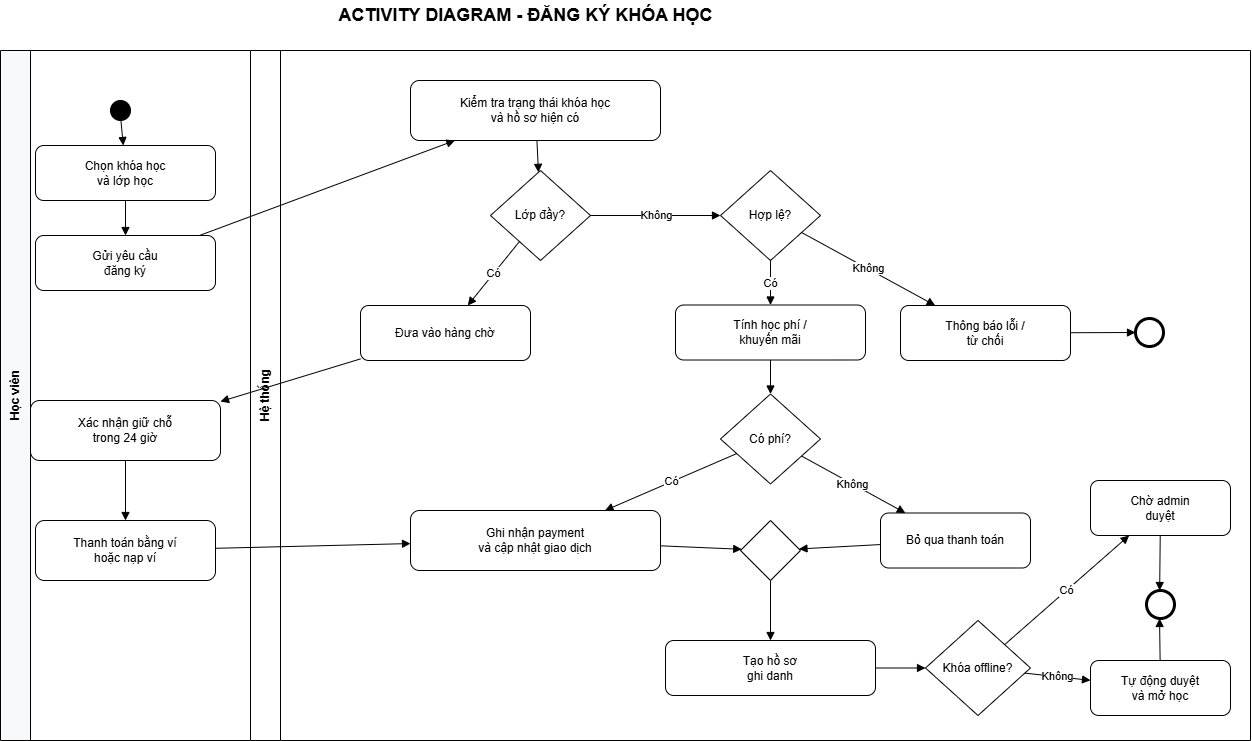

The diagram above was exported from draw.io. Its source (the exported page's mxGraphModel, read from the mxfile embedded in the PNG):
<mxGraphModel dx="1711" dy="1027" grid="1" gridSize="10" guides="1" tooltips="1" connect="1" arrows="1" fold="1" page="1" pageScale="1" pageWidth="1169" pageHeight="827" math="0" shadow="0">
  <root>
    <mxCell id="0" />
    <mxCell id="1" parent="0" />
    <mxCell id="2" value="ACTIVITY DIAGRAM - ĐĂNG KÝ KHÓA HỌC" style="text;html=1;strokeColor=none;fillColor=none;align=center;verticalAlign=middle;fontStyle=1;fontSize=18;" parent="1" vertex="1">
      <mxGeometry x="355" y="20" width="480" height="30" as="geometry" />
    </mxCell>
    <mxCell id="10" value="Học viên" style="swimlane;html=1;startSize=30;horizontal=0;collapsible=0;fillColor=#f8f9fa;strokeColor=#000000;fontStyle=1;" parent="1" vertex="1">
      <mxGeometry x="70" y="70" width="250" height="690" as="geometry" />
    </mxCell>
    <mxCell id="11" value="Hệ thống" style="swimlane;html=1;startSize=30;horizontal=0;collapsible=0;fillColor=#ffffff;strokeColor=#000000;fontStyle=1;" parent="1" vertex="1">
      <mxGeometry x="320" y="70" width="1000" height="690" as="geometry" />
    </mxCell>
    <mxCell id="15" value="Kiểm tra trạng thái khóa học&#10;và hồ sơ hiện có" style="rounded=1;whiteSpace=wrap;html=1;" parent="11" vertex="1">
      <mxGeometry x="160" y="30" width="250" height="60" as="geometry" />
    </mxCell>
    <mxCell id="16" value="Lớp đầy?" style="rhombus;whiteSpace=wrap;html=1;" parent="11" vertex="1">
      <mxGeometry x="240" y="120" width="100" height="90" as="geometry" />
    </mxCell>
    <mxCell id="17" value="Hợp lệ?" style="rhombus;whiteSpace=wrap;html=1;" parent="11" vertex="1">
      <mxGeometry x="470" y="120" width="100" height="90" as="geometry" />
    </mxCell>
    <mxCell id="18" value="Đưa vào hàng chờ" style="rounded=1;whiteSpace=wrap;html=1;" parent="11" vertex="1">
      <mxGeometry x="110" y="255" width="170" height="55" as="geometry" />
    </mxCell>
    <mxCell id="19" value="Thông báo lỗi /&#10;từ chối" style="rounded=1;whiteSpace=wrap;html=1;" parent="11" vertex="1">
      <mxGeometry x="650" y="255" width="170" height="55" as="geometry" />
    </mxCell>
    <mxCell id="21" value="Tính học phí /&#10;khuyến mãi" style="rounded=1;whiteSpace=wrap;html=1;" parent="11" vertex="1">
      <mxGeometry x="425" y="254.5" width="190" height="55" as="geometry" />
    </mxCell>
    <mxCell id="22" value="Có phí?" style="rhombus;whiteSpace=wrap;html=1;" parent="11" vertex="1">
      <mxGeometry x="470" y="343.5" width="100" height="90" as="geometry" />
    </mxCell>
    <mxCell id="24" value="Ghi nhận payment&#10;và cập nhật giao dịch" style="rounded=1;whiteSpace=wrap;html=1;" parent="11" vertex="1">
      <mxGeometry x="160" y="460" width="250" height="60" as="geometry" />
    </mxCell>
    <mxCell id="25" value="Bỏ qua thanh toán" style="rounded=1;whiteSpace=wrap;html=1;" parent="11" vertex="1">
      <mxGeometry x="630" y="462.5" width="150" height="55" as="geometry" />
    </mxCell>
    <mxCell id="26" value="" style="rhombus;whiteSpace=wrap;html=1;" parent="11" vertex="1">
      <mxGeometry x="490" y="470" width="60" height="60" as="geometry" />
    </mxCell>
    <mxCell id="28" value="Khóa offline?" style="rhombus;whiteSpace=wrap;html=1;" parent="11" vertex="1">
      <mxGeometry x="675" y="570" width="105" height="95" as="geometry" />
    </mxCell>
    <mxCell id="29" value="Chờ admin&#10;duyệt" style="rounded=1;whiteSpace=wrap;html=1;" parent="11" vertex="1">
      <mxGeometry x="840" y="430" width="140" height="55" as="geometry" />
    </mxCell>
    <mxCell id="30" value="Tự động duyệt&#10;và mở học" style="rounded=1;whiteSpace=wrap;html=1;" parent="11" vertex="1">
      <mxGeometry x="840" y="610" width="140" height="55" as="geometry" />
    </mxCell>
    <mxCell id="31" style="ellipse;html=1;aspect=fixed;fillColor=#ffffff;strokeColor=#000000;strokeWidth=3;" parent="11" vertex="1">
      <mxGeometry x="896" y="540" width="28" height="28" as="geometry" />
    </mxCell>
    <mxCell id="32" style="ellipse;html=1;aspect=fixed;fillColor=#ffffff;strokeColor=#000000;strokeWidth=3;" parent="11" vertex="1">
      <mxGeometry x="885" y="268" width="28" height="28" as="geometry" />
    </mxCell>
    <mxCell id="43" style="endArrow=block;html=1;" parent="11" source="15" target="16" edge="1">
      <mxGeometry relative="1" as="geometry" />
    </mxCell>
    <mxCell id="44" value="Không" style="endArrow=block;html=1;" parent="11" source="16" target="17" edge="1">
      <mxGeometry relative="1" as="geometry" />
    </mxCell>
    <mxCell id="45" value="Có" style="endArrow=block;html=1;" parent="11" source="16" target="18" edge="1">
      <mxGeometry relative="1" as="geometry" />
    </mxCell>
    <mxCell id="46" value="Có" style="endArrow=block;html=1;" parent="11" source="17" target="21" edge="1">
      <mxGeometry relative="1" as="geometry" />
    </mxCell>
    <mxCell id="47" value="Không" style="endArrow=block;html=1;" parent="11" source="17" target="19" edge="1">
      <mxGeometry relative="1" as="geometry" />
    </mxCell>
    <mxCell id="48" style="endArrow=block;html=1;" parent="11" source="18" target="20" edge="1">
      <mxGeometry relative="1" as="geometry" />
    </mxCell>
    <mxCell id="49" style="endArrow=block;html=1;" parent="11" source="21" target="22" edge="1">
      <mxGeometry relative="1" as="geometry" />
    </mxCell>
    <mxCell id="50" value="Có" style="endArrow=block;html=1;" parent="11" source="22" target="24" edge="1">
      <mxGeometry relative="1" as="geometry" />
    </mxCell>
    <mxCell id="51" value="Không" style="endArrow=block;html=1;" parent="11" source="22" target="25" edge="1">
      <mxGeometry relative="1" as="geometry" />
    </mxCell>
    <mxCell id="54" style="endArrow=block;html=1;" parent="11" source="24" target="26" edge="1">
      <mxGeometry relative="1" as="geometry" />
    </mxCell>
    <mxCell id="55" style="endArrow=block;html=1;" parent="11" source="25" target="26" edge="1">
      <mxGeometry relative="1" as="geometry" />
    </mxCell>
    <mxCell id="58" value="Có" style="endArrow=block;html=1;" parent="11" source="28" target="29" edge="1">
      <mxGeometry relative="1" as="geometry" />
    </mxCell>
    <mxCell id="59" value="Không" style="endArrow=block;html=1;" parent="11" source="28" target="30" edge="1">
      <mxGeometry relative="1" as="geometry" />
    </mxCell>
    <mxCell id="60" style="endArrow=block;html=1;" parent="11" source="29" target="31" edge="1">
      <mxGeometry relative="1" as="geometry" />
    </mxCell>
    <mxCell id="61" style="endArrow=block;html=1;" parent="11" source="30" target="31" edge="1">
      <mxGeometry relative="1" as="geometry" />
    </mxCell>
    <mxCell id="62" style="endArrow=block;html=1;" parent="11" source="19" target="32" edge="1">
      <mxGeometry relative="1" as="geometry" />
    </mxCell>
    <mxCell id="27" value="Tạo hồ sơ&#10;ghi danh" style="rounded=1;whiteSpace=wrap;html=1;" parent="11" vertex="1">
      <mxGeometry x="415" y="590" width="210" height="55" as="geometry" />
    </mxCell>
    <mxCell id="56" style="endArrow=block;html=1;" parent="11" source="26" target="27" edge="1">
      <mxGeometry relative="1" as="geometry" />
    </mxCell>
    <mxCell id="57" style="endArrow=block;html=1;" parent="11" source="27" target="28" edge="1">
      <mxGeometry relative="1" as="geometry" />
    </mxCell>
    <mxCell id="12" style="ellipse;html=1;aspect=fixed;fillColor=#000000;strokeColor=#000000;" parent="1" vertex="1">
      <mxGeometry x="180" y="120" width="20" height="20" as="geometry" />
    </mxCell>
    <mxCell id="13" value="Chọn khóa học&#10;và lớp học" style="rounded=1;whiteSpace=wrap;html=1;" parent="1" vertex="1">
      <mxGeometry x="105" y="165" width="180" height="55" as="geometry" />
    </mxCell>
    <mxCell id="14" value="Gửi yêu cầu&#10;đăng ký" style="rounded=1;whiteSpace=wrap;html=1;" parent="1" vertex="1">
      <mxGeometry x="105" y="255" width="180" height="55" as="geometry" />
    </mxCell>
    <mxCell id="20" value="Xác nhận giữ chỗ&#10;trong 24 giờ" style="rounded=1;whiteSpace=wrap;html=1;" parent="1" vertex="1">
      <mxGeometry x="100" y="420" width="190" height="60" as="geometry" />
    </mxCell>
    <mxCell id="23" value="Thanh toán bằng ví&#10;hoặc nạp ví" style="rounded=1;whiteSpace=wrap;html=1;" parent="1" vertex="1">
      <mxGeometry x="105" y="540" width="180" height="60" as="geometry" />
    </mxCell>
    <mxCell id="40" style="endArrow=block;html=1;" parent="1" source="12" target="13" edge="1">
      <mxGeometry relative="1" as="geometry" />
    </mxCell>
    <mxCell id="41" style="endArrow=block;html=1;" parent="1" source="13" target="14" edge="1">
      <mxGeometry relative="1" as="geometry" />
    </mxCell>
    <mxCell id="42" style="endArrow=block;html=1;" parent="1" source="14" target="15" edge="1">
      <mxGeometry relative="1" as="geometry" />
    </mxCell>
    <mxCell id="52" style="endArrow=block;html=1;" parent="1" source="20" target="23" edge="1">
      <mxGeometry relative="1" as="geometry" />
    </mxCell>
    <mxCell id="53" style="endArrow=block;html=1;" parent="1" source="23" target="24" edge="1">
      <mxGeometry relative="1" as="geometry" />
    </mxCell>
  </root>
</mxGraphModel>